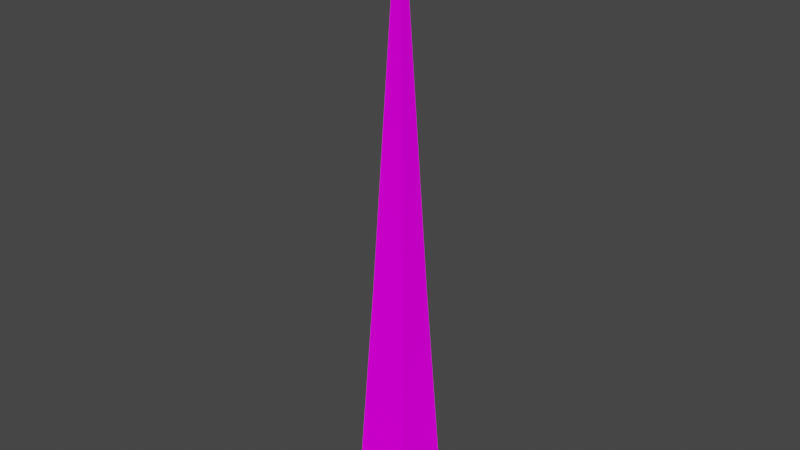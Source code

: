 # Source: sharp_tree.blend  (saved by Blender 2.92.15; exported with 4.5.12 LTS)
import bpy
from mathutils import Matrix  # noqa: F401  (used for matrix-valued properties, if any)

bpy.ops.wm.read_factory_settings(use_empty=True)
scene = bpy.context.scene
scene.name = 'Scene'

# ---- collections
col_collection = bpy.data.collections.new('Collection'); scene.collection.children.link(col_collection)

# ---- images (referenced by path relative to the original .blend; pixels are not part of the script)
import os
ASSET_DIR = os.environ.get("B2B_ASSET_DIR", "")  # directory of the original .blend (textures are referenced by path, not embedded)
HERE = os.path.dirname(os.path.abspath(__file__))  # packed textures are extracted next to this script under _unpacked/

def load_image(name, relpath, width, height, colorspace="sRGB"):
    """Load a texture the original file referenced (path relative to the .blend, or extracted next to this script)."""
    p = next((c for c in (os.path.join(HERE, relpath), os.path.join(ASSET_DIR, relpath)) if relpath and os.path.exists(c)), "")
    if p:
        img = bpy.data.images.load(p, check_existing=True)
        img.name = name
    else:  # same state as the original file: an image datablock whose file is absent (Cycles renders it pink)
        img = bpy.data.images.new(name, width, height)
        img.source = "FILE"
        img.filepath = "//" + (relpath or name)
    img.colorspace_settings.name = colorspace
    return img
img_wood_jpg = load_image('wood.jpg', 'wood.jpg', 1024, 1024, 'sRGB')
img_leaves_png = load_image('leaves.png', 'leaves.png', 1024, 1024, 'sRGB')

# ---- materials (node trees are filled in below, after node groups)
mat_log = bpy.data.materials.new('Log')
mat_log.alpha_threshold = 0.0
mat_log.use_transparent_shadow = False
mat_log.line_color = (0.0, 0.0, 0.0, 1.0)
mat_leaves = bpy.data.materials.new('Leaves')
mat_leaves.use_transparent_shadow = False

# ---- material node trees
mat_log.use_nodes = True; mat_log.node_tree.nodes.clear()
_N = mat_log.node_tree.nodes; _L = mat_log.node_tree.links
n0 = _N.new('ShaderNodeOutputMaterial'); n0.name = 'Material Output'; n0.location = (300, 300)
n1 = _N.new('ShaderNodeBsdfDiffuse'); n1.name = 'Diffuse BSDF'; n1.location = (10, 300)
n1.inputs[1].default_value = 0.4
n2 = _N.new('ShaderNodeTexImage'); n2.name = 'Image Texture'; n2.location = (-280, 280)
n2.image = img_wood_jpg
_L.new(n1.outputs[0], n0.inputs[0])
_L.new(n2.outputs[0], n1.inputs[0])
n0.is_active_output = True
mat_leaves.use_nodes = True; mat_leaves.node_tree.nodes.clear()
_N = mat_leaves.node_tree.nodes; _L = mat_leaves.node_tree.links
n0 = _N.new('ShaderNodeOutputMaterial'); n0.name = 'Material Output'; n0.location = (300, 300)
n1 = _N.new('ShaderNodeBsdfDiffuse'); n1.name = 'Diffuse BSDF'; n1.location = (10, 300)
n1.inputs[1].default_value = 0.5
n2 = _N.new('ShaderNodeTexImage'); n2.name = 'Image Texture'; n2.location = (-280, 280)
n2.image = img_leaves_png
_L.new(n1.outputs[0], n0.inputs[0])
_L.new(n2.outputs[0], n1.inputs[0])
n0.is_active_output = True

# ---- world
world_world = bpy.data.worlds.new('World'); scene.world = world_world
world_world.use_nodes = True; world_world.node_tree.nodes.clear()
_N = world_world.node_tree.nodes; _L = world_world.node_tree.links
n0 = _N.new('ShaderNodeOutputWorld'); n0.name = 'World Output'; n0.location = (300, 300)
n1 = _N.new('ShaderNodeBackground'); n1.name = 'Background'; n1.location = (10, 300)
n1.inputs[0].default_value = (0.05088, 0.05088, 0.05088, 1.0)
_L.new(n1.outputs[0], n0.inputs[0])
n0.is_active_output = True
world_world.color = (0.05088, 0.05088, 0.05088)
world_world.use_sun_shadow = False
world_world.sun_shadow_jitter_overblur = 0.0

# ---- meshes
me_model = bpy.data.meshes.new('Model')
me_model.from_pydata([(0.4364, 0.4364, -0.4364), (0.4364, -0.4364, -0.4364), (-0.4364, 0.4364, -0.4364), (-0.4364, -0.4364, -0.4364), (0.258, 0.258, 3.067), (0.258, -0.258, 3.067), (-0.258, 0.258, 3.067), (-0.258, -0.258, 3.067), (0.0, 0.4364, -0.4364), (0.0, -0.4364, -0.4364), (0.0, -0.258, 3.067), (0.0, 0.258, 3.067), (-0.4364, 0.0, -0.4364), (0.4364, 0.0, -0.4364), (-0.258, 0.0, 3.067), (0.258, 0.0, 3.067), (0.01493, 0.0, 8.547), (-0.01493, 0.0, 8.547), (0.0, 0.01493, 8.547), (0.0, -0.01493, 8.547), (-0.01493, -0.01493, 8.547), (-0.01493, 0.01493, 8.547), (0.01493, -0.01493, 8.547), (0.01493, 0.01493, 8.547), (0.0, 0.0, -0.4364)], [], [(24, 13, 1, 9), (9, 10, 7, 3), (12, 14, 6, 2), (13, 15, 5, 1), (8, 11, 4, 0), (11, 6, 21, 18), (19, 22, 16, 23, 18, 21, 17, 20), (5, 15, 16, 22), (15, 4, 23, 16), (4, 11, 18, 23), (2, 6, 11, 8), (1, 5, 10, 9), (12, 24, 9, 3), (2, 8, 24, 12), (10, 5, 22, 19), (6, 14, 17, 21), (7, 10, 19, 20), (14, 7, 20, 17), (0, 4, 15, 13), (3, 7, 14, 12), (8, 0, 13, 24)])
_uv = me_model.uv_layers.new(name='UVMap')
_uv.uv.foreach_set('vector', [-1.692, 0.8652, -0.5928, 0.8527, -0.5661, 1.192, -1.666, 1.205, -0.5393, 1.532, 0.01053, 1.525, 0.03729, 1.865, -0.5125, 1.871, -0.6999, -0.5055, -0.15, -0.5117, -0.1233, -0.1722, -0.6731, -0.1659, -0.5928, 0.8527, -0.043, 0.8464, -0.01623, 1.186, -0.5661, 1.192, -0.6463, 0.1736, -0.09652, 0.1673, -0.06976, 0.5069, -0.6196, 0.5131, -0.09652, 0.1673, -0.1233, -0.1722, -0.1233, -0.1722, -0.09652, 0.1673, 0.01053, 1.525, -0.01623, 1.186, -0.043, 0.8464, -0.06976, 0.5069, -0.09652, 0.1673, -0.1233, -0.1722, -0.15, -0.5117, -0.1768, -0.8513, -0.01623, 1.186, -0.043, 0.8464, -0.043, 0.8464, -0.01623, 1.186, -0.043, 0.8464, -0.06976, 0.5069, -0.06976, 0.5069, -0.043, 0.8464, -0.06976, 0.5069, -0.09652, 0.1673, -0.09652, 0.1673, -0.06976, 0.5069, -0.6731, -0.1659, -0.1233, -0.1722, -0.09652, 0.1673, -0.6463, 0.1736, -0.5661, 1.192, -0.01623, 1.186, 0.01053, 1.525, -0.5393, 1.532, -2.792, 0.8777, -1.692, 0.8652, -1.666, 1.205, -2.765, 1.217, -2.819, 0.5382, -1.719, 0.5257, -1.692, 0.8652, -2.792, 0.8777, 0.01053, 1.525, -0.01623, 1.186, -0.01623, 1.186, 0.01053, 1.525, -0.1233, -0.1722, -0.15, -0.5117, -0.15, -0.5117, -0.1233, -0.1722, 0.03729, 1.865, 0.01053, 1.525, 0.01053, 1.525, 0.03729, 1.865, -0.15, -0.5117, -0.1768, -0.8513, -0.1768, -0.8513, -0.15, -0.5117, -0.6196, 0.5131, -0.06976, 0.5069, -0.043, 0.8464, -0.5928, 0.8527, -0.7266, -0.845, -0.1768, -0.8513, -0.15, -0.5117, -0.6999, -0.5055, -1.719, 0.5257, -0.6196, 0.5131, -0.5928, 0.8527, -1.692, 0.8652])
me_model.materials.append(mat_log)
me_model.materials.append(mat_leaves)
me_model.use_remesh_preserve_volume = False
me_model.use_remesh_preserve_attributes = False
me_model.use_mirror_vertex_groups = False
me_model.update()

# ---- objects
ob_round_tree = bpy.data.objects.new('Round_Tree', me_model)

# ---- transforms, parenting, visibility, modifiers, constraints
ob_round_tree.location = (0.0, 0.0, 0.0)
ob_round_tree.lock_rotations_4d = False
ob_round_tree.empty_display_type = 'ARROWS'
ob_round_tree.lineart.crease_threshold = 0.0

# ---- collection membership
col_collection.objects.link(ob_round_tree)

# ---- scene / render settings (as saved in the file)
scene.frame_start = 1; scene.frame_end = 250; scene.frame_set(1)
scene.render.engine = 'BLENDER_EEVEE_NEXT'
scene.cycles.use_denoising = False
scene.cycles.samples = 128
scene.cycles.sampling_pattern = 'TABULATED_SOBOL'
scene.cycles.use_adaptive_sampling = False
scene.cycles.use_light_tree = False
scene.view_settings.view_transform = 'Filmic'
bpy.context.view_layer.update()

# ---- added for rendering (the .blend has no active camera and no usable light): camera, sun
cam_auto = bpy.data.cameras.new('AutoCamera')
cam_auto.lens = 50.0
cam_auto.sensor_width = 36.0
cam_auto.clip_end = 1000.0
ob_auto_camera = bpy.data.objects.new('AutoCamera', cam_auto)
scene.collection.objects.link(ob_auto_camera)
ob_auto_camera.location = (8.38946, -10.0674, 10.7667)
ob_auto_camera.rotation_euler = (1.09748, -7.21219e-08, 0.694738)
scene.camera = ob_auto_camera
light_auto_sun = bpy.data.lights.new('AutoSun', 'SUN')
light_auto_sun.energy = 3.0
light_auto_sun.angle = 0.0523599
ob_auto_sun = bpy.data.objects.new('AutoSun', light_auto_sun)
scene.collection.objects.link(ob_auto_sun)
ob_auto_sun.rotation_euler = (0.872665, 0.174533, 0.523599)
bpy.context.view_layer.update()

